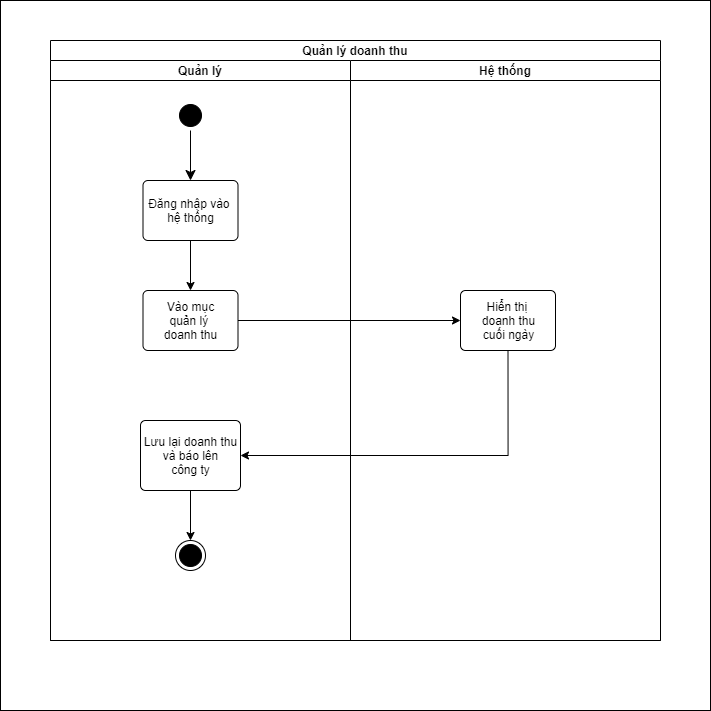

The diagram above was exported from draw.io. Its source (the exported page's mxGraphModel, read from the mxfile embedded in the PNG):
<mxGraphModel dx="1463" dy="2434" grid="1" gridSize="10" guides="1" tooltips="1" connect="1" arrows="1" fold="1" page="1" pageScale="1" pageWidth="800" pageHeight="800" math="0" shadow="0">
  <root>
    <mxCell id="0" />
    <mxCell id="1" parent="0" />
    <mxCell id="8ctFPbes1_4od2h-Er-A-26" value="" style="rounded=0;whiteSpace=wrap;html=1;" vertex="1" parent="1">
      <mxGeometry x="60" y="-1570" width="710" height="710" as="geometry" />
    </mxCell>
    <mxCell id="8ctFPbes1_4od2h-Er-A-5" value="Quản lý doanh thu" style="swimlane;childLayout=stackLayout;resizeParent=1;resizeParentMax=0;startSize=20;" vertex="1" parent="1">
      <mxGeometry x="110" y="-1530" width="610" height="600" as="geometry" />
    </mxCell>
    <mxCell id="8ctFPbes1_4od2h-Er-A-6" value="Quản lý" style="swimlane;startSize=20;" vertex="1" parent="8ctFPbes1_4od2h-Er-A-5">
      <mxGeometry y="20" width="300" height="580" as="geometry" />
    </mxCell>
    <mxCell id="8ctFPbes1_4od2h-Er-A-7" value="" style="ellipse;html=1;shape=startState;fillColor=#000000;strokeColor=#000000;" vertex="1" parent="8ctFPbes1_4od2h-Er-A-6">
      <mxGeometry x="125" y="40" width="30" height="30" as="geometry" />
    </mxCell>
    <mxCell id="8ctFPbes1_4od2h-Er-A-8" style="edgeStyle=orthogonalEdgeStyle;rounded=0;orthogonalLoop=1;jettySize=auto;html=1;exitX=0.5;exitY=1;exitDx=0;exitDy=0;entryX=0.5;entryY=0;entryDx=0;entryDy=0;" edge="1" parent="8ctFPbes1_4od2h-Er-A-6" source="8ctFPbes1_4od2h-Er-A-9" target="8ctFPbes1_4od2h-Er-A-11">
      <mxGeometry relative="1" as="geometry" />
    </mxCell>
    <mxCell id="8ctFPbes1_4od2h-Er-A-9" value="Đăng nhập vào&amp;nbsp;&lt;br&gt;hệ thống" style="html=1;align=center;verticalAlign=middle;rounded=1;absoluteArcSize=1;arcSize=10;dashed=0;strokeColor=#000000;" vertex="1" parent="8ctFPbes1_4od2h-Er-A-6">
      <mxGeometry x="92.5" y="120" width="95" height="60" as="geometry" />
    </mxCell>
    <mxCell id="8ctFPbes1_4od2h-Er-A-10" value="" style="edgeStyle=orthogonalEdgeStyle;html=1;verticalAlign=bottom;endArrow=classic;endSize=8;strokeColor=#000000;rounded=0;endFill=1;entryX=0.5;entryY=0;entryDx=0;entryDy=0;" edge="1" parent="8ctFPbes1_4od2h-Er-A-6" source="8ctFPbes1_4od2h-Er-A-7" target="8ctFPbes1_4od2h-Er-A-9">
      <mxGeometry relative="1" as="geometry">
        <mxPoint x="180" y="90" as="targetPoint" />
        <mxPoint x="140" y="60" as="sourcePoint" />
        <Array as="points" />
      </mxGeometry>
    </mxCell>
    <mxCell id="8ctFPbes1_4od2h-Er-A-11" value="Vào mục&lt;br&gt;quản lý&amp;nbsp;&lt;br&gt;doanh thu" style="html=1;align=center;verticalAlign=middle;rounded=1;absoluteArcSize=1;arcSize=10;dashed=0;strokeColor=#000000;" vertex="1" parent="8ctFPbes1_4od2h-Er-A-6">
      <mxGeometry x="92.5" y="230" width="95" height="60" as="geometry" />
    </mxCell>
    <mxCell id="8ctFPbes1_4od2h-Er-A-25" style="edgeStyle=orthogonalEdgeStyle;rounded=0;orthogonalLoop=1;jettySize=auto;html=1;exitX=0.5;exitY=1;exitDx=0;exitDy=0;entryX=0.5;entryY=0;entryDx=0;entryDy=0;" edge="1" parent="8ctFPbes1_4od2h-Er-A-6" source="8ctFPbes1_4od2h-Er-A-23" target="8ctFPbes1_4od2h-Er-A-14">
      <mxGeometry relative="1" as="geometry" />
    </mxCell>
    <mxCell id="8ctFPbes1_4od2h-Er-A-23" value="Lưu lại doanh thu&lt;br&gt;và báo lên&lt;br&gt;công ty" style="html=1;align=center;verticalAlign=middle;rounded=1;absoluteArcSize=1;arcSize=10;dashed=0;strokeColor=#000000;" vertex="1" parent="8ctFPbes1_4od2h-Er-A-6">
      <mxGeometry x="90" y="360" width="100" height="70" as="geometry" />
    </mxCell>
    <mxCell id="8ctFPbes1_4od2h-Er-A-14" value="" style="ellipse;html=1;shape=endState;fillColor=#000000;strokeColor=#000000;" vertex="1" parent="8ctFPbes1_4od2h-Er-A-6">
      <mxGeometry x="125" y="480" width="30" height="30" as="geometry" />
    </mxCell>
    <mxCell id="8ctFPbes1_4od2h-Er-A-12" style="edgeStyle=orthogonalEdgeStyle;rounded=0;orthogonalLoop=1;jettySize=auto;html=1;exitX=1;exitY=0.5;exitDx=0;exitDy=0;entryX=0.5;entryY=0;entryDx=0;entryDy=0;" edge="1" parent="8ctFPbes1_4od2h-Er-A-5">
      <mxGeometry relative="1" as="geometry">
        <Array as="points">
          <mxPoint x="255" y="365" />
          <mxPoint x="255" y="190" />
          <mxPoint x="458" y="190" />
        </Array>
        <mxPoint x="185" y="365" as="sourcePoint" />
      </mxGeometry>
    </mxCell>
    <mxCell id="8ctFPbes1_4od2h-Er-A-13" value="Hệ thống" style="swimlane;startSize=20;" vertex="1" parent="8ctFPbes1_4od2h-Er-A-5">
      <mxGeometry x="300" y="20" width="310" height="580" as="geometry" />
    </mxCell>
    <mxCell id="8ctFPbes1_4od2h-Er-A-15" value="Hiển thị&amp;nbsp;&lt;br&gt;doanh thu&lt;br&gt;cuối ngày" style="html=1;align=center;verticalAlign=middle;rounded=1;absoluteArcSize=1;arcSize=10;dashed=0;strokeColor=#000000;" vertex="1" parent="8ctFPbes1_4od2h-Er-A-13">
      <mxGeometry x="110" y="230" width="95" height="60" as="geometry" />
    </mxCell>
    <mxCell id="8ctFPbes1_4od2h-Er-A-16" style="edgeStyle=orthogonalEdgeStyle;rounded=0;orthogonalLoop=1;jettySize=auto;html=1;exitX=1;exitY=0.5;exitDx=0;exitDy=0;entryX=0;entryY=0.5;entryDx=0;entryDy=0;" edge="1" parent="8ctFPbes1_4od2h-Er-A-5" source="8ctFPbes1_4od2h-Er-A-11" target="8ctFPbes1_4od2h-Er-A-15">
      <mxGeometry relative="1" as="geometry" />
    </mxCell>
    <mxCell id="8ctFPbes1_4od2h-Er-A-24" style="edgeStyle=orthogonalEdgeStyle;rounded=0;orthogonalLoop=1;jettySize=auto;html=1;exitX=0.5;exitY=1;exitDx=0;exitDy=0;entryX=1;entryY=0.5;entryDx=0;entryDy=0;" edge="1" parent="8ctFPbes1_4od2h-Er-A-5" source="8ctFPbes1_4od2h-Er-A-15" target="8ctFPbes1_4od2h-Er-A-23">
      <mxGeometry relative="1" as="geometry" />
    </mxCell>
  </root>
</mxGraphModel>